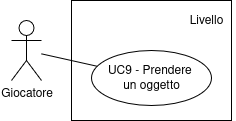

The diagram above was exported from draw.io. Its source (the exported page's mxGraphModel, read from the mxfile embedded in the PNG):
<mxGraphModel dx="2276" dy="1866" grid="1" gridSize="10" guides="1" tooltips="1" connect="1" arrows="1" fold="1" page="1" pageScale="1" pageWidth="850" pageHeight="1100" math="0" shadow="0">
  <root>
    <mxCell id="0" />
    <mxCell id="1" parent="0" />
    <mxCell id="2" value="" style="rounded=0;whiteSpace=wrap;html=1;gradientColor=none;" vertex="1" parent="1">
      <mxGeometry x="1840" y="1070" width="160" height="120" as="geometry" />
    </mxCell>
    <mxCell id="3" value="Livello" style="text;html=1;align=center;verticalAlign=middle;whiteSpace=wrap;rounded=0;" vertex="1" parent="1">
      <mxGeometry x="1945" y="1075" width="60" height="30" as="geometry" />
    </mxCell>
    <mxCell id="4" value="&lt;div&gt;UC9 - Prendere&amp;nbsp;&lt;/div&gt;&lt;div&gt;un oggetto&lt;/div&gt;" style="ellipse;whiteSpace=wrap;html=1;" vertex="1" parent="1">
      <mxGeometry x="1860" y="1120" width="120" height="55" as="geometry" />
    </mxCell>
    <mxCell id="5" value="Giocatore" style="shape=umlActor;verticalLabelPosition=bottom;verticalAlign=top;html=1;outlineConnect=0;" vertex="1" parent="1">
      <mxGeometry x="1780" y="1090" width="30" height="60" as="geometry" />
    </mxCell>
    <mxCell id="6" style="rounded=0;orthogonalLoop=1;jettySize=auto;html=1;endArrow=none;startFill=0;" edge="1" source="5" target="4" parent="1">
      <mxGeometry relative="1" as="geometry">
        <mxPoint x="1750" y="954" as="sourcePoint" />
        <mxPoint x="1813" y="959" as="targetPoint" />
      </mxGeometry>
    </mxCell>
  </root>
</mxGraphModel>